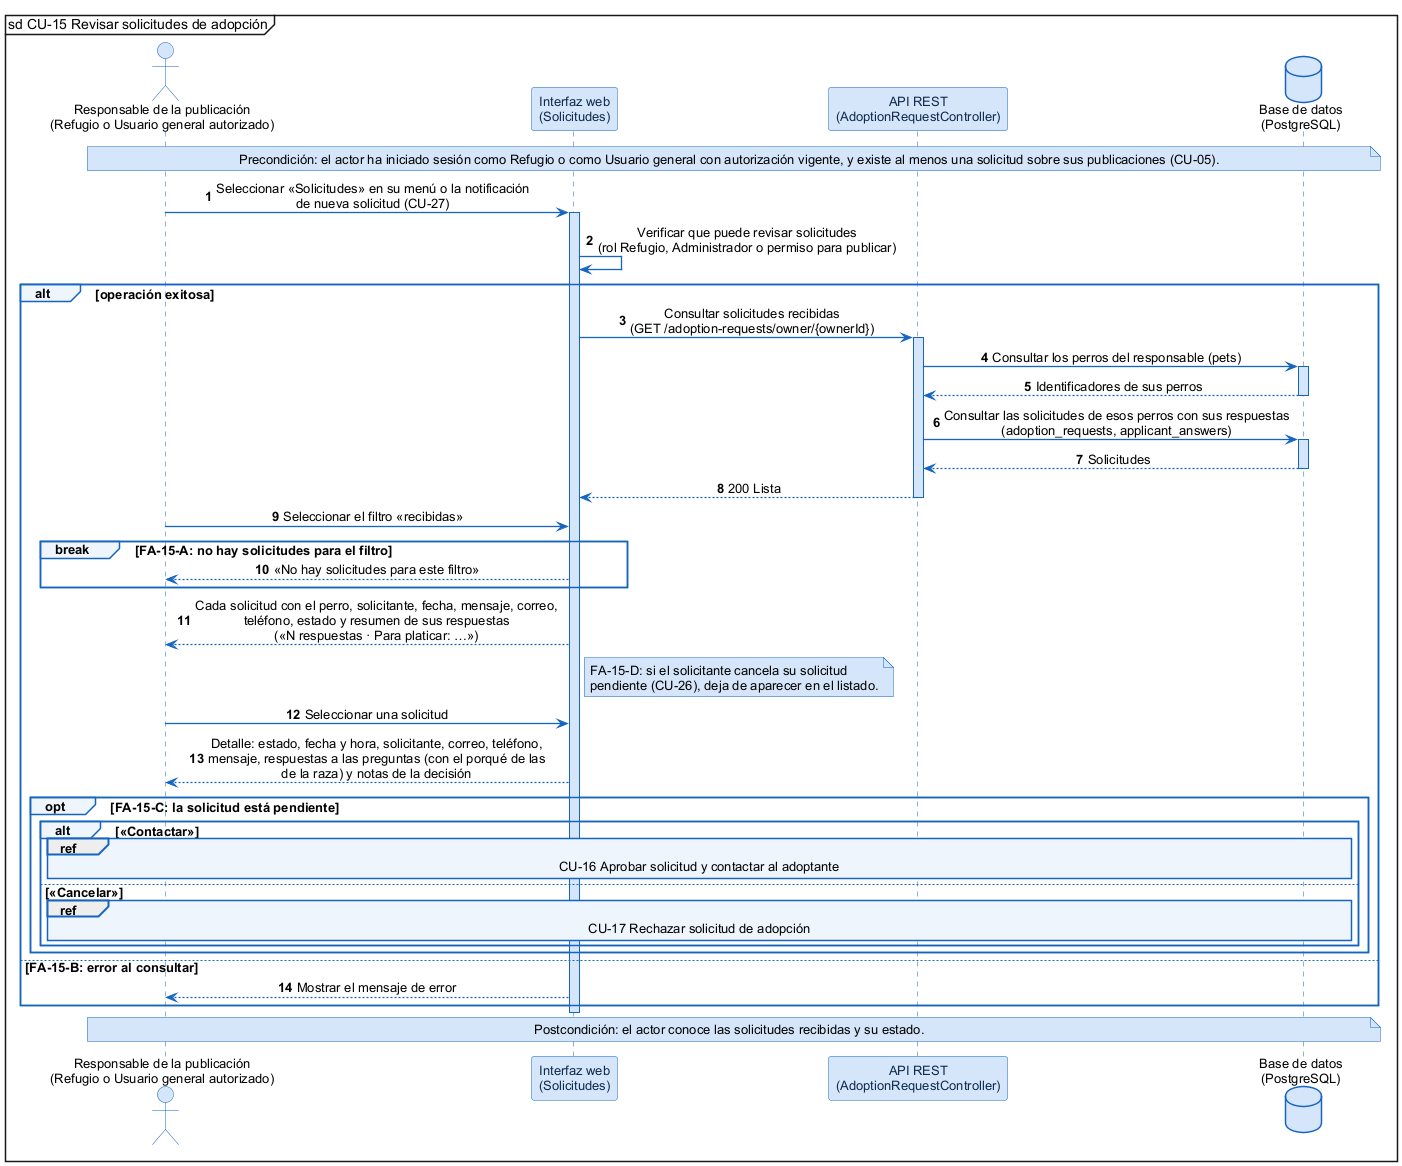

The diagram above was rendered by PlantUML. Its source (embedded in the PNG):
@startuml
skinparam shadowing false
skinparam defaultFontName Arial
skinparam defaultFontSize 13
skinparam backgroundColor #FFFFFF
skinparam sequenceMessageAlign center
skinparam ArrowColor #1565C0
skinparam ArrowThickness 1.3
skinparam sequence {
  LifeLineBorderColor #1565C0
  LifeLineBackgroundColor #D6E6FA
  ParticipantBorderColor #1565C0
  ParticipantBackgroundColor #D6E6FA
  ParticipantFontColor #0D2B4E
  ActorBorderColor #1565C0
  ActorBackgroundColor #D6E6FA
  GroupBorderColor #1565C0
  GroupBackgroundColor #EEF5FD
  GroupHeaderFontStyle bold
  DividerBorderColor #1565C0
  ReferenceBorderColor #1565C0
  ReferenceBackgroundColor #EEF5FD
}
skinparam database {
  BorderColor #1565C0
  BackgroundColor #D6E6FA
}
skinparam note {
  BorderColor #1565C0
  BackgroundColor #D6E6FA
}
mainframe sd CU-15 Revisar solicitudes de adopción
autonumber

actor "Responsable de la publicación\n(Refugio o Usuario general autorizado)" as U
participant "Interfaz web\n(Solicitudes)" as W
participant "API REST\n(AdoptionRequestController)" as A
database "Base de datos\n(PostgreSQL)" as DB

note over U, DB : Precondición: el actor ha iniciado sesión como Refugio o como Usuario general con autorización vigente, y existe al menos una solicitud sobre sus publicaciones (CU-05).

U -> W : Seleccionar «Solicitudes» en su menú o la notificación\nde nueva solicitud (CU-27)
activate W
W -> W : Verificar que puede revisar solicitudes\n(rol Refugio, Administrador o permiso para publicar)
alt operación exitosa
  W -> A : Consultar solicitudes recibidas\n(GET /adoption-requests/owner/{ownerId})
  activate A
  A -> DB : Consultar los perros del responsable (pets)
  activate DB
  DB --> A : Identificadores de sus perros
  deactivate DB
  A -> DB : Consultar las solicitudes de esos perros con sus respuestas\n(adoption_requests, applicant_answers)
  activate DB
  DB --> A : Solicitudes
  deactivate DB
  A --> W : 200 Lista
  deactivate A
  U -> W : Seleccionar el filtro «recibidas»
  break FA-15-A: no hay solicitudes para el filtro
    W --> U : «No hay solicitudes para este filtro»
  end
  W --> U : Cada solicitud con el perro, solicitante, fecha, mensaje, correo,\nteléfono, estado y resumen de sus respuestas\n(«N respuestas · Para platicar: …»)
  note right of W : FA-15-D: si el solicitante cancela su solicitud\npendiente (CU-26), deja de aparecer en el listado.
  U -> W : Seleccionar una solicitud
  W --> U : Detalle: estado, fecha y hora, solicitante, correo, teléfono,\nmensaje, respuestas a las preguntas (con el porqué de las\nde la raza) y notas de la decisión
  opt FA-15-C: la solicitud está pendiente
    alt «Contactar»
      ref over U, DB : CU-16 Aprobar solicitud y contactar al adoptante
    else «Cancelar»
      ref over U, DB : CU-17 Rechazar solicitud de adopción
    end
  end
else FA-15-B: error al consultar
  W --> U : Mostrar el mensaje de error
end
deactivate W

note over U, DB : Postcondición: el actor conoce las solicitudes recibidas y su estado.
@enduml